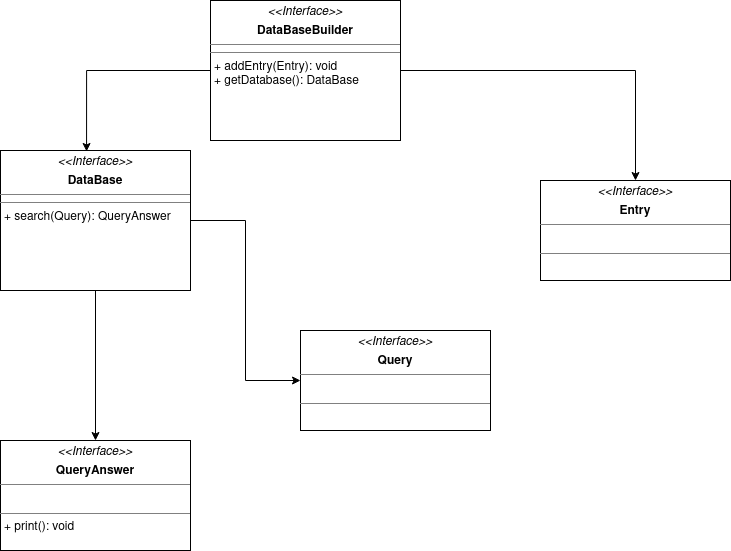

The diagram above was exported from draw.io. Its source (the exported page's mxGraphModel, read from the mxfile embedded in the PNG):
<mxGraphModel dx="806" dy="483" grid="1" gridSize="10" guides="1" tooltips="1" connect="1" arrows="1" fold="1" page="1" pageScale="1" pageWidth="850" pageHeight="1100" math="0" shadow="0">
  <root>
    <mxCell id="0" />
    <mxCell id="1" parent="0" />
    <mxCell id="vvyLOxIh_sqg9XDI2Z0E-11" style="edgeStyle=orthogonalEdgeStyle;rounded=0;orthogonalLoop=1;jettySize=auto;html=1;entryX=0;entryY=0.5;entryDx=0;entryDy=0;" edge="1" parent="1" source="vvyLOxIh_sqg9XDI2Z0E-2" target="vvyLOxIh_sqg9XDI2Z0E-5">
      <mxGeometry relative="1" as="geometry" />
    </mxCell>
    <mxCell id="vvyLOxIh_sqg9XDI2Z0E-12" style="edgeStyle=orthogonalEdgeStyle;rounded=0;orthogonalLoop=1;jettySize=auto;html=1;entryX=0.5;entryY=0;entryDx=0;entryDy=0;" edge="1" parent="1" source="vvyLOxIh_sqg9XDI2Z0E-2" target="vvyLOxIh_sqg9XDI2Z0E-8">
      <mxGeometry relative="1" as="geometry" />
    </mxCell>
    <mxCell id="vvyLOxIh_sqg9XDI2Z0E-2" value="&lt;p style=&quot;margin:0px;margin-top:4px;text-align:center;&quot;&gt;&lt;i&gt;&amp;lt;&amp;lt;Interface&amp;gt;&amp;gt;&lt;/i&gt;&lt;/p&gt;&lt;p style=&quot;margin:0px;margin-top:4px;text-align:center;&quot;&gt;&lt;b&gt;DataBase&lt;/b&gt;&lt;br&gt;&lt;/p&gt;&lt;hr size=&quot;1&quot;&gt;&lt;hr size=&quot;1&quot;&gt;&lt;p style=&quot;margin:0px;margin-left:4px;&quot;&gt;+ search(Query): QueryAnswer&lt;br&gt;&lt;/p&gt;" style="verticalAlign=top;align=left;overflow=fill;fontSize=12;fontFamily=Helvetica;html=1;whiteSpace=wrap;" vertex="1" parent="1">
      <mxGeometry x="190" y="190" width="190" height="140" as="geometry" />
    </mxCell>
    <mxCell id="vvyLOxIh_sqg9XDI2Z0E-10" style="edgeStyle=orthogonalEdgeStyle;rounded=0;orthogonalLoop=1;jettySize=auto;html=1;entryX=0.453;entryY=0.007;entryDx=0;entryDy=0;entryPerimeter=0;" edge="1" parent="1" source="vvyLOxIh_sqg9XDI2Z0E-3" target="vvyLOxIh_sqg9XDI2Z0E-2">
      <mxGeometry relative="1" as="geometry" />
    </mxCell>
    <mxCell id="vvyLOxIh_sqg9XDI2Z0E-13" style="edgeStyle=orthogonalEdgeStyle;rounded=0;orthogonalLoop=1;jettySize=auto;html=1;" edge="1" parent="1" source="vvyLOxIh_sqg9XDI2Z0E-3" target="vvyLOxIh_sqg9XDI2Z0E-7">
      <mxGeometry relative="1" as="geometry" />
    </mxCell>
    <mxCell id="vvyLOxIh_sqg9XDI2Z0E-3" value="&lt;p style=&quot;margin:0px;margin-top:4px;text-align:center;&quot;&gt;&lt;i&gt;&amp;lt;&amp;lt;Interface&amp;gt;&amp;gt;&lt;/i&gt;&lt;/p&gt;&lt;p style=&quot;margin:0px;margin-top:4px;text-align:center;&quot;&gt;&lt;b&gt;DataBaseBuilder&lt;/b&gt;&lt;br&gt;&lt;/p&gt;&lt;hr size=&quot;1&quot;&gt;&lt;hr size=&quot;1&quot;&gt;&lt;p style=&quot;margin:0px;margin-left:4px;&quot;&gt;+ addEntry(Entry): void&lt;/p&gt;&lt;p style=&quot;margin:0px;margin-left:4px;&quot;&gt;+ getDatabase(): DataBase&lt;br&gt;&lt;/p&gt;" style="verticalAlign=top;align=left;overflow=fill;fontSize=12;fontFamily=Helvetica;html=1;whiteSpace=wrap;" vertex="1" parent="1">
      <mxGeometry x="400" y="40" width="190" height="140" as="geometry" />
    </mxCell>
    <mxCell id="vvyLOxIh_sqg9XDI2Z0E-5" value="&lt;p style=&quot;margin:0px;margin-top:4px;text-align:center;&quot;&gt;&lt;i&gt;&amp;lt;&amp;lt;Interface&amp;gt;&amp;gt;&lt;/i&gt;&lt;/p&gt;&lt;p style=&quot;margin:0px;margin-top:4px;text-align:center;&quot;&gt;&lt;b&gt;Query&lt;/b&gt;&lt;br&gt;&lt;/p&gt;&lt;hr size=&quot;1&quot;&gt;&lt;p style=&quot;margin:0px;margin-left:4px;&quot;&gt;&lt;br&gt;&lt;/p&gt;&lt;hr size=&quot;1&quot;&gt;&lt;p style=&quot;margin:0px;margin-left:4px;&quot;&gt;&lt;br&gt;&lt;/p&gt;" style="verticalAlign=top;align=left;overflow=fill;fontSize=12;fontFamily=Helvetica;html=1;whiteSpace=wrap;" vertex="1" parent="1">
      <mxGeometry x="490" y="370" width="190" height="100" as="geometry" />
    </mxCell>
    <mxCell id="vvyLOxIh_sqg9XDI2Z0E-7" value="&lt;p style=&quot;margin:0px;margin-top:4px;text-align:center;&quot;&gt;&lt;i&gt;&amp;lt;&amp;lt;Interface&amp;gt;&amp;gt;&lt;/i&gt;&lt;/p&gt;&lt;p style=&quot;margin:0px;margin-top:4px;text-align:center;&quot;&gt;&lt;b&gt;Entry&lt;/b&gt;&lt;br&gt;&lt;/p&gt;&lt;hr size=&quot;1&quot;&gt;&lt;p style=&quot;margin:0px;margin-left:4px;&quot;&gt;&lt;br&gt;&lt;/p&gt;&lt;hr size=&quot;1&quot;&gt;&lt;p style=&quot;margin:0px;margin-left:4px;&quot;&gt;&lt;br&gt;&lt;/p&gt;" style="verticalAlign=top;align=left;overflow=fill;fontSize=12;fontFamily=Helvetica;html=1;whiteSpace=wrap;" vertex="1" parent="1">
      <mxGeometry x="730" y="220" width="190" height="100" as="geometry" />
    </mxCell>
    <mxCell id="vvyLOxIh_sqg9XDI2Z0E-8" value="&lt;p style=&quot;margin:0px;margin-top:4px;text-align:center;&quot;&gt;&lt;i&gt;&amp;lt;&amp;lt;Interface&amp;gt;&amp;gt;&lt;/i&gt;&lt;/p&gt;&lt;p style=&quot;margin:0px;margin-top:4px;text-align:center;&quot;&gt;&lt;b&gt;QueryAnswer&lt;/b&gt;&lt;br&gt;&lt;/p&gt;&lt;hr size=&quot;1&quot;&gt;&lt;p style=&quot;margin:0px;margin-left:4px;&quot;&gt;&lt;br&gt;&lt;/p&gt;&lt;hr size=&quot;1&quot;&gt;&lt;p style=&quot;margin:0px;margin-left:4px;&quot;&gt;+ print(): void&lt;br&gt;&lt;/p&gt;" style="verticalAlign=top;align=left;overflow=fill;fontSize=12;fontFamily=Helvetica;html=1;whiteSpace=wrap;" vertex="1" parent="1">
      <mxGeometry x="190" y="480" width="190" height="110" as="geometry" />
    </mxCell>
  </root>
</mxGraphModel>